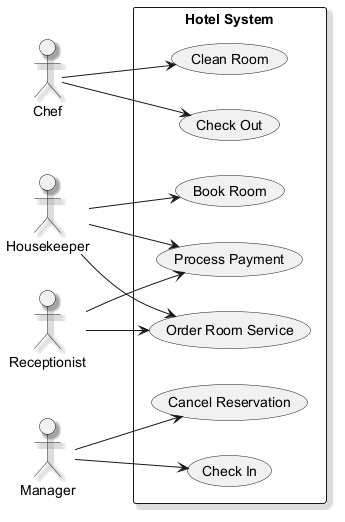

The diagram above was rendered by PlantUML. Its source (embedded in the PNG):
@startuml
skinparam backgroundColor #FFFFFF
skinparam classBackgroundColor #F3E5F5
skinparam classBorderColor #6A1B9A
skinparam shadowing true
left to right direction
actor "Chef" as Chef
actor "Housekeeper" as Housekeeper
actor "Receptionist" as Receptionist
actor "Manager" as Manager
rectangle "Hotel System" {
  usecase "Check Out" as UC_CheckOut
  usecase "Check In" as UC_CheckIn
  usecase "Order Room Service" as UC_OrderRoomService
  usecase "Book Room" as UC_BookRoom
  usecase "Cancel Reservation" as UC_CancelReservation
  usecase "Clean Room" as UC_CleanRoom
  usecase "Process Payment" as UC_ProcessPayment
}
Chef --> UC_CleanRoom
Chef --> UC_CheckOut
Housekeeper --> UC_BookRoom
Housekeeper --> UC_ProcessPayment
Housekeeper --> UC_OrderRoomService
Receptionist --> UC_OrderRoomService
Receptionist --> UC_ProcessPayment
Manager --> UC_CheckIn
Manager --> UC_CancelReservation
@enduml